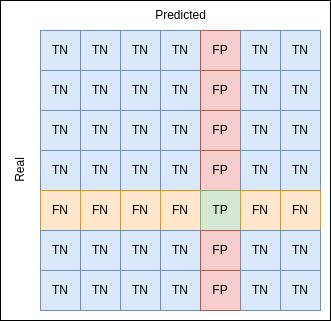

The diagram above was exported from draw.io. Its source (the exported page's mxGraphModel, read from the mxfile embedded in the PNG):
<mxGraphModel dx="1434" dy="704" grid="1" gridSize="10" guides="1" tooltips="1" connect="1" arrows="1" fold="1" page="1" pageScale="1" pageWidth="4681" pageHeight="3300" math="0" shadow="0">
  <root>
    <mxCell id="0" />
    <mxCell id="1" parent="0" />
    <mxCell id="2" value="" style="group" vertex="1" connectable="0" parent="1">
      <mxGeometry x="1120" y="70" width="330" height="320" as="geometry" />
    </mxCell>
    <mxCell id="3" value="" style="rounded=0;whiteSpace=wrap;html=1;container=0;" vertex="1" parent="2">
      <mxGeometry width="330" height="320" as="geometry" />
    </mxCell>
    <mxCell id="4" value="Predicted" style="text;html=1;align=center;verticalAlign=middle;resizable=0;points=[];autosize=1;strokeColor=none;fillColor=none;container=0;" vertex="1" parent="2">
      <mxGeometry x="145" width="70" height="30" as="geometry" />
    </mxCell>
    <mxCell id="5" value="Real" style="text;html=1;align=center;verticalAlign=middle;resizable=0;points=[];autosize=1;strokeColor=none;fillColor=none;rotation=-90;container=0;" vertex="1" parent="2">
      <mxGeometry x="-5" y="155" width="50" height="30" as="geometry" />
    </mxCell>
    <mxCell id="6" value="TN" style="whiteSpace=wrap;html=1;aspect=fixed;fillColor=#dae8fc;strokeColor=#6c8ebf;container=0;" vertex="1" parent="2">
      <mxGeometry x="40" y="30" width="40" height="40" as="geometry" />
    </mxCell>
    <mxCell id="7" value="TN" style="whiteSpace=wrap;html=1;aspect=fixed;fillColor=#dae8fc;strokeColor=#6c8ebf;container=0;" vertex="1" parent="2">
      <mxGeometry x="80" y="30" width="40" height="40" as="geometry" />
    </mxCell>
    <mxCell id="8" value="TN" style="whiteSpace=wrap;html=1;aspect=fixed;fillColor=#dae8fc;strokeColor=#6c8ebf;container=0;" vertex="1" parent="2">
      <mxGeometry x="120" y="30" width="40" height="40" as="geometry" />
    </mxCell>
    <mxCell id="9" value="TN" style="whiteSpace=wrap;html=1;aspect=fixed;fillColor=#dae8fc;strokeColor=#6c8ebf;container=0;" vertex="1" parent="2">
      <mxGeometry x="160" y="30" width="40" height="40" as="geometry" />
    </mxCell>
    <mxCell id="10" value="FP" style="whiteSpace=wrap;html=1;aspect=fixed;fillColor=#f8cecc;strokeColor=#b85450;container=0;" vertex="1" parent="2">
      <mxGeometry x="200" y="30" width="40" height="40" as="geometry" />
    </mxCell>
    <mxCell id="11" value="TN" style="whiteSpace=wrap;html=1;aspect=fixed;fillColor=#dae8fc;strokeColor=#6c8ebf;container=0;" vertex="1" parent="2">
      <mxGeometry x="240" y="30" width="40" height="40" as="geometry" />
    </mxCell>
    <mxCell id="12" value="TN" style="whiteSpace=wrap;html=1;aspect=fixed;fillColor=#dae8fc;strokeColor=#6c8ebf;container=0;" vertex="1" parent="2">
      <mxGeometry x="280" y="30" width="40" height="40" as="geometry" />
    </mxCell>
    <mxCell id="13" value="TN" style="whiteSpace=wrap;html=1;aspect=fixed;fillColor=#dae8fc;strokeColor=#6c8ebf;container=0;" vertex="1" parent="2">
      <mxGeometry x="40" y="70" width="40" height="40" as="geometry" />
    </mxCell>
    <mxCell id="14" value="TN" style="whiteSpace=wrap;html=1;aspect=fixed;fillColor=#dae8fc;strokeColor=#6c8ebf;container=0;" vertex="1" parent="2">
      <mxGeometry x="80" y="70" width="40" height="40" as="geometry" />
    </mxCell>
    <mxCell id="15" value="TN" style="whiteSpace=wrap;html=1;aspect=fixed;fillColor=#dae8fc;strokeColor=#6c8ebf;container=0;" vertex="1" parent="2">
      <mxGeometry x="120" y="70" width="40" height="40" as="geometry" />
    </mxCell>
    <mxCell id="16" value="TN" style="whiteSpace=wrap;html=1;aspect=fixed;fillColor=#dae8fc;strokeColor=#6c8ebf;container=0;" vertex="1" parent="2">
      <mxGeometry x="160" y="70" width="40" height="40" as="geometry" />
    </mxCell>
    <mxCell id="17" value="FP" style="whiteSpace=wrap;html=1;aspect=fixed;fillColor=#f8cecc;strokeColor=#b85450;container=0;" vertex="1" parent="2">
      <mxGeometry x="200" y="70" width="40" height="40" as="geometry" />
    </mxCell>
    <mxCell id="18" value="TN" style="whiteSpace=wrap;html=1;aspect=fixed;fillColor=#dae8fc;strokeColor=#6c8ebf;container=0;" vertex="1" parent="2">
      <mxGeometry x="240" y="70" width="40" height="40" as="geometry" />
    </mxCell>
    <mxCell id="19" value="TN" style="whiteSpace=wrap;html=1;aspect=fixed;fillColor=#dae8fc;strokeColor=#6c8ebf;container=0;" vertex="1" parent="2">
      <mxGeometry x="280" y="70" width="40" height="40" as="geometry" />
    </mxCell>
    <mxCell id="20" value="TN" style="whiteSpace=wrap;html=1;aspect=fixed;fillColor=#dae8fc;strokeColor=#6c8ebf;container=0;" vertex="1" parent="2">
      <mxGeometry x="40" y="110" width="40" height="40" as="geometry" />
    </mxCell>
    <mxCell id="21" value="TN" style="whiteSpace=wrap;html=1;aspect=fixed;fillColor=#dae8fc;strokeColor=#6c8ebf;container=0;" vertex="1" parent="2">
      <mxGeometry x="80" y="110" width="40" height="40" as="geometry" />
    </mxCell>
    <mxCell id="22" value="TN" style="whiteSpace=wrap;html=1;aspect=fixed;fillColor=#dae8fc;strokeColor=#6c8ebf;container=0;" vertex="1" parent="2">
      <mxGeometry x="120" y="110" width="40" height="40" as="geometry" />
    </mxCell>
    <mxCell id="23" value="TN" style="whiteSpace=wrap;html=1;aspect=fixed;fillColor=#dae8fc;strokeColor=#6c8ebf;container=0;" vertex="1" parent="2">
      <mxGeometry x="160" y="110" width="40" height="40" as="geometry" />
    </mxCell>
    <mxCell id="24" value="FP" style="whiteSpace=wrap;html=1;aspect=fixed;fillColor=#f8cecc;strokeColor=#b85450;container=0;" vertex="1" parent="2">
      <mxGeometry x="200" y="110" width="40" height="40" as="geometry" />
    </mxCell>
    <mxCell id="25" value="TN" style="whiteSpace=wrap;html=1;aspect=fixed;fillColor=#dae8fc;strokeColor=#6c8ebf;container=0;" vertex="1" parent="2">
      <mxGeometry x="240" y="110" width="40" height="40" as="geometry" />
    </mxCell>
    <mxCell id="26" value="TN" style="whiteSpace=wrap;html=1;aspect=fixed;fillColor=#dae8fc;strokeColor=#6c8ebf;container=0;" vertex="1" parent="2">
      <mxGeometry x="280" y="110" width="40" height="40" as="geometry" />
    </mxCell>
    <mxCell id="27" value="TN" style="whiteSpace=wrap;html=1;aspect=fixed;fillColor=#dae8fc;strokeColor=#6c8ebf;container=0;" vertex="1" parent="2">
      <mxGeometry x="40" y="150" width="40" height="40" as="geometry" />
    </mxCell>
    <mxCell id="28" value="TN" style="whiteSpace=wrap;html=1;aspect=fixed;fillColor=#dae8fc;strokeColor=#6c8ebf;container=0;" vertex="1" parent="2">
      <mxGeometry x="80" y="150" width="40" height="40" as="geometry" />
    </mxCell>
    <mxCell id="29" value="TN" style="whiteSpace=wrap;html=1;aspect=fixed;fillColor=#dae8fc;strokeColor=#6c8ebf;container=0;" vertex="1" parent="2">
      <mxGeometry x="120" y="150" width="40" height="40" as="geometry" />
    </mxCell>
    <mxCell id="30" value="TN" style="whiteSpace=wrap;html=1;aspect=fixed;fillColor=#dae8fc;strokeColor=#6c8ebf;container=0;" vertex="1" parent="2">
      <mxGeometry x="160" y="150" width="40" height="40" as="geometry" />
    </mxCell>
    <mxCell id="31" value="FP" style="whiteSpace=wrap;html=1;aspect=fixed;fillColor=#f8cecc;strokeColor=#b85450;container=0;" vertex="1" parent="2">
      <mxGeometry x="200" y="150" width="40" height="40" as="geometry" />
    </mxCell>
    <mxCell id="32" value="TN" style="whiteSpace=wrap;html=1;aspect=fixed;fillColor=#dae8fc;strokeColor=#6c8ebf;container=0;" vertex="1" parent="2">
      <mxGeometry x="240" y="150" width="40" height="40" as="geometry" />
    </mxCell>
    <mxCell id="33" value="TN" style="whiteSpace=wrap;html=1;aspect=fixed;fillColor=#dae8fc;strokeColor=#6c8ebf;container=0;" vertex="1" parent="2">
      <mxGeometry x="280" y="150" width="40" height="40" as="geometry" />
    </mxCell>
    <mxCell id="34" value="FN" style="whiteSpace=wrap;html=1;aspect=fixed;fillColor=#ffe6cc;strokeColor=#d79b00;container=0;" vertex="1" parent="2">
      <mxGeometry x="40" y="190" width="40" height="40" as="geometry" />
    </mxCell>
    <mxCell id="35" value="FN" style="whiteSpace=wrap;html=1;aspect=fixed;fillColor=#ffe6cc;strokeColor=#d79b00;container=0;" vertex="1" parent="2">
      <mxGeometry x="80" y="190" width="40" height="40" as="geometry" />
    </mxCell>
    <mxCell id="36" value="FN" style="whiteSpace=wrap;html=1;aspect=fixed;fillColor=#ffe6cc;strokeColor=#d79b00;container=0;" vertex="1" parent="2">
      <mxGeometry x="120" y="190" width="40" height="40" as="geometry" />
    </mxCell>
    <mxCell id="37" value="FN" style="whiteSpace=wrap;html=1;aspect=fixed;fillColor=#ffe6cc;strokeColor=#d79b00;container=0;" vertex="1" parent="2">
      <mxGeometry x="160" y="190" width="40" height="40" as="geometry" />
    </mxCell>
    <mxCell id="38" value="TP" style="whiteSpace=wrap;html=1;aspect=fixed;fillColor=#d5e8d4;strokeColor=#82b366;container=0;" vertex="1" parent="2">
      <mxGeometry x="200" y="190" width="40" height="40" as="geometry" />
    </mxCell>
    <mxCell id="39" value="FN" style="whiteSpace=wrap;html=1;aspect=fixed;fillColor=#ffe6cc;strokeColor=#d79b00;container=0;" vertex="1" parent="2">
      <mxGeometry x="240" y="190" width="40" height="40" as="geometry" />
    </mxCell>
    <mxCell id="40" value="FN" style="whiteSpace=wrap;html=1;aspect=fixed;fillColor=#ffe6cc;strokeColor=#d79b00;container=0;" vertex="1" parent="2">
      <mxGeometry x="280" y="190" width="40" height="40" as="geometry" />
    </mxCell>
    <mxCell id="41" value="TN" style="whiteSpace=wrap;html=1;aspect=fixed;fillColor=#dae8fc;strokeColor=#6c8ebf;container=0;" vertex="1" parent="2">
      <mxGeometry x="40" y="230" width="40" height="40" as="geometry" />
    </mxCell>
    <mxCell id="42" value="TN" style="whiteSpace=wrap;html=1;aspect=fixed;fillColor=#dae8fc;strokeColor=#6c8ebf;container=0;" vertex="1" parent="2">
      <mxGeometry x="80" y="230" width="40" height="40" as="geometry" />
    </mxCell>
    <mxCell id="43" value="TN" style="whiteSpace=wrap;html=1;aspect=fixed;fillColor=#dae8fc;strokeColor=#6c8ebf;container=0;" vertex="1" parent="2">
      <mxGeometry x="120" y="230" width="40" height="40" as="geometry" />
    </mxCell>
    <mxCell id="44" value="TN" style="whiteSpace=wrap;html=1;aspect=fixed;fillColor=#dae8fc;strokeColor=#6c8ebf;container=0;" vertex="1" parent="2">
      <mxGeometry x="160" y="230" width="40" height="40" as="geometry" />
    </mxCell>
    <mxCell id="45" value="FP" style="whiteSpace=wrap;html=1;aspect=fixed;fillColor=#f8cecc;strokeColor=#b85450;container=0;" vertex="1" parent="2">
      <mxGeometry x="200" y="230" width="40" height="40" as="geometry" />
    </mxCell>
    <mxCell id="46" value="TN" style="whiteSpace=wrap;html=1;aspect=fixed;fillColor=#dae8fc;strokeColor=#6c8ebf;container=0;" vertex="1" parent="2">
      <mxGeometry x="240" y="230" width="40" height="40" as="geometry" />
    </mxCell>
    <mxCell id="47" value="TN" style="whiteSpace=wrap;html=1;aspect=fixed;fillColor=#dae8fc;strokeColor=#6c8ebf;container=0;" vertex="1" parent="2">
      <mxGeometry x="280" y="230" width="40" height="40" as="geometry" />
    </mxCell>
    <mxCell id="48" value="TN" style="whiteSpace=wrap;html=1;aspect=fixed;fillColor=#dae8fc;strokeColor=#6c8ebf;container=0;" vertex="1" parent="2">
      <mxGeometry x="40" y="270" width="40" height="40" as="geometry" />
    </mxCell>
    <mxCell id="49" value="TN" style="whiteSpace=wrap;html=1;aspect=fixed;fillColor=#dae8fc;strokeColor=#6c8ebf;container=0;" vertex="1" parent="2">
      <mxGeometry x="80" y="270" width="40" height="40" as="geometry" />
    </mxCell>
    <mxCell id="50" value="TN" style="whiteSpace=wrap;html=1;aspect=fixed;fillColor=#dae8fc;strokeColor=#6c8ebf;container=0;" vertex="1" parent="2">
      <mxGeometry x="120" y="270" width="40" height="40" as="geometry" />
    </mxCell>
    <mxCell id="51" value="TN" style="whiteSpace=wrap;html=1;aspect=fixed;fillColor=#dae8fc;strokeColor=#6c8ebf;container=0;" vertex="1" parent="2">
      <mxGeometry x="160" y="270" width="40" height="40" as="geometry" />
    </mxCell>
    <mxCell id="52" value="FP" style="whiteSpace=wrap;html=1;aspect=fixed;fillColor=#f8cecc;strokeColor=#b85450;container=0;" vertex="1" parent="2">
      <mxGeometry x="200" y="270" width="40" height="40" as="geometry" />
    </mxCell>
    <mxCell id="53" value="TN" style="whiteSpace=wrap;html=1;aspect=fixed;fillColor=#dae8fc;strokeColor=#6c8ebf;container=0;" vertex="1" parent="2">
      <mxGeometry x="240" y="270" width="40" height="40" as="geometry" />
    </mxCell>
    <mxCell id="54" value="TN" style="whiteSpace=wrap;html=1;aspect=fixed;fillColor=#dae8fc;strokeColor=#6c8ebf;container=0;" vertex="1" parent="2">
      <mxGeometry x="280" y="270" width="40" height="40" as="geometry" />
    </mxCell>
  </root>
</mxGraphModel>